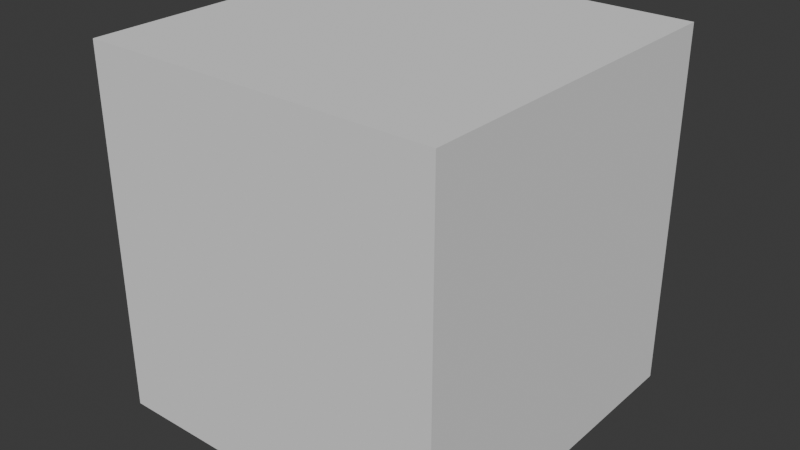 # Source: velociraptor_01.blend  (saved by Blender 4.4.32; exported with 4.5.12 LTS)
import bpy
from mathutils import Matrix  # noqa: F401  (used for matrix-valued properties, if any)

bpy.ops.wm.read_factory_settings(use_empty=True)
scene = bpy.context.scene
scene.name = 'Scene'

# ---- collections
col_velociraptor_01 = bpy.data.collections.new('velociraptor_01'); scene.collection.children.link(col_velociraptor_01)
col_base = bpy.data.collections.new('base'); col_velociraptor_01.children.link(col_base)

# ---- materials (node trees are filled in below, after node groups)
mat_velociraptor_01 = bpy.data.materials.new('velociraptor_01')

# ---- material node trees

# ---- world
world_world = bpy.data.worlds.new('World'); scene.world = world_world
world_world.use_nodes = True; world_world.node_tree.nodes.clear()
_N = world_world.node_tree.nodes; _L = world_world.node_tree.links
n0 = _N.new('ShaderNodeOutputWorld'); n0.name = 'World Output'; n0.location = (300, 300)
n1 = _N.new('ShaderNodeBackground'); n1.name = 'Background'; n1.location = (10, 300)
n1.inputs[0].default_value = (0.05088, 0.05088, 0.05088, 1.0)
_L.new(n1.outputs[0], n0.inputs[0])
n0.is_active_output = True
world_world.color = (0.05088, 0.05088, 0.05088)
world_world.sun_shadow_jitter_overblur = 0.0

# ---- meshes
me_cube_001 = bpy.data.meshes.new('Cube.001')
me_cube_001.from_pydata([(-1.0, -1.0, -1.0), (-1.0, -1.0, 1.0), (-1.0, 1.0, -1.0), (-1.0, 1.0, 1.0), (1.0, -1.0, -1.0), (1.0, -1.0, 1.0), (1.0, 1.0, -1.0), (1.0, 1.0, 1.0)], [], [(0, 1, 3, 2), (2, 3, 7, 6), (6, 7, 5, 4), (4, 5, 1, 0), (2, 6, 4, 0), (7, 3, 1, 5)])
_uv = me_cube_001.uv_layers.new(name='UVMap')
_uv.uv.foreach_set('vector', [0.375, 0.0, 0.625, 0.0, 0.625, 0.25, 0.375, 0.25, 0.375, 0.25, 0.625, 0.25, 0.625, 0.5, 0.375, 0.5, 0.375, 0.5, 0.625, 0.5, 0.625, 0.75, 0.375, 0.75, 0.375, 0.75, 0.625, 0.75, 0.625, 1.0, 0.375, 1.0, 0.125, 0.5, 0.375, 0.5, 0.375, 0.75, 0.125, 0.75, 0.625, 0.5, 0.875, 0.5, 0.875, 0.75, 0.625, 0.75])
me_cube_001.update()
me_scene = bpy.data.meshes.new('Scene')
me_scene.from_pydata([], [], [])
me_scene.materials.append(None)
me_scene.update()
arm_root_m = bpy.data.armatures.new('Root_M')  # bones are not reproduced

# ---- objects
ob_collision = bpy.data.objects.new('COLLISION', me_cube_001)
ob_armature = bpy.data.objects.new('Armature', arm_root_m)
ob_skm_velociraptor = bpy.data.objects.new('SKM_Velociraptor', me_scene)

# ---- transforms, parenting, visibility, modifiers, constraints
ob_collision.location = (0.0, 0.0, 0.8084)
ob_collision.scale = (0.784, 0.784, 0.8026)
ob_collision.display_type = 'BOUNDS'
ob_collision.display_bounds_type = 'CYLINDER'
ob_armature.location = (0.0, 0.0, 0.0)
ob_armature.scale = (0.01, 0.01, 0.01)
ob_skm_velociraptor.parent = ob_armature
ob_skm_velociraptor.matrix_parent_inverse = Matrix(((100.0, -0.0, 0.0, -0.0), (-0.0, 100.0, -0.0, 0.0), (0.0, -0.0, 100.0, -0.0), (-0.0, 0.0, -0.0, 1.0)))
ob_skm_velociraptor.location = (0.0, 0.0, 0.0)
ob_skm_velociraptor.color = (0.8, 0.8, 0.8, 1.0)
ob_skm_velociraptor.material_slots[0].link = 'OBJECT'; ob_skm_velociraptor.material_slots[0].material = mat_velociraptor_01
_m = ob_skm_velociraptor.modifiers.new('Root_M', 'ARMATURE')
_m.object = ob_armature

# ---- collection membership
col_velociraptor_01.objects.link(ob_collision)
col_base.objects.link(ob_armature)
col_base.objects.link(ob_skm_velociraptor)

# ---- scene / render settings (as saved in the file)
scene.frame_start = 1; scene.frame_end = 250; scene.frame_set(1)
scene.render.engine = 'BLENDER_EEVEE_NEXT'
bpy.context.view_layer.update()

# ---- added for rendering (the .blend has no active camera and no usable light): camera, sun
cam_auto = bpy.data.cameras.new('AutoCamera')
cam_auto.lens = 50.0
cam_auto.sensor_width = 36.0
cam_auto.clip_end = 1000.0
ob_auto_camera = bpy.data.objects.new('AutoCamera', cam_auto)
scene.collection.objects.link(ob_auto_camera)
ob_auto_camera.location = (2.53598, -3.04317, 2.83431)
ob_auto_camera.rotation_euler = (1.09748, -7.21219e-08, 0.694738)
scene.camera = ob_auto_camera
light_auto_sun = bpy.data.lights.new('AutoSun', 'SUN')
light_auto_sun.energy = 3.0
light_auto_sun.angle = 0.0523599
ob_auto_sun = bpy.data.objects.new('AutoSun', light_auto_sun)
scene.collection.objects.link(ob_auto_sun)
ob_auto_sun.rotation_euler = (0.872665, 0.174533, 0.523599)
bpy.context.view_layer.update()
